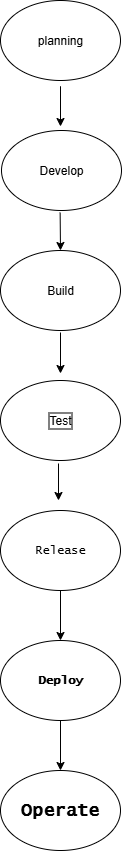

The diagram above was exported from draw.io. Its source (the exported page's mxGraphModel, read from the mxfile embedded in the PNG):
<mxGraphModel dx="1616" dy="808" grid="1" gridSize="10" guides="1" tooltips="1" connect="1" arrows="1" fold="1" page="1" pageScale="1" pageWidth="850" pageHeight="1100" math="0" shadow="0">
  <root>
    <mxCell id="0" />
    <mxCell id="1" parent="0" />
    <mxCell id="BY13Z6w-mAtQOjWEeG26-3" value="Develop" style="ellipse;whiteSpace=wrap;html=1;labelBackgroundColor=none;" vertex="1" parent="1">
      <mxGeometry x="351" y="160" width="120" height="80" as="geometry" />
    </mxCell>
    <mxCell id="BY13Z6w-mAtQOjWEeG26-4" value="planning" style="ellipse;whiteSpace=wrap;html=1;labelBackgroundColor=none;" vertex="1" parent="1">
      <mxGeometry x="350" y="30" width="120" height="80" as="geometry" />
    </mxCell>
    <mxCell id="BY13Z6w-mAtQOjWEeG26-8" value="" style="endArrow=classic;html=1;rounded=0;exitX=0.322;exitY=1.027;exitDx=0;exitDy=0;exitPerimeter=0;labelBackgroundColor=none;fontColor=default;" edge="1" parent="1">
      <mxGeometry width="50" height="50" relative="1" as="geometry">
        <mxPoint x="409.6400000000001" y="242.15999999999997" as="sourcePoint" />
        <mxPoint x="410" y="280" as="targetPoint" />
        <Array as="points" />
      </mxGeometry>
    </mxCell>
    <mxCell id="BY13Z6w-mAtQOjWEeG26-9" value="" style="endArrow=classic;html=1;rounded=0;labelBackgroundColor=none;fontColor=default;" edge="1" parent="1">
      <mxGeometry width="50" height="50" relative="1" as="geometry">
        <mxPoint x="410" y="126" as="sourcePoint" />
        <mxPoint x="410" y="156" as="targetPoint" />
        <Array as="points">
          <mxPoint x="410" y="116" />
        </Array>
      </mxGeometry>
    </mxCell>
    <mxCell id="BY13Z6w-mAtQOjWEeG26-10" value="Build" style="ellipse;whiteSpace=wrap;html=1;labelBackgroundColor=none;" vertex="1" parent="1">
      <mxGeometry x="350" y="280" width="120" height="80" as="geometry" />
    </mxCell>
    <mxCell id="BY13Z6w-mAtQOjWEeG26-11" value="" style="endArrow=classic;html=1;rounded=0;labelBackgroundColor=none;fontColor=default;" edge="1" parent="1">
      <mxGeometry width="50" height="50" relative="1" as="geometry">
        <mxPoint x="410" y="362" as="sourcePoint" />
        <mxPoint x="410" y="403" as="targetPoint" />
      </mxGeometry>
    </mxCell>
    <mxCell id="BY13Z6w-mAtQOjWEeG26-12" value="Test" style="ellipse;whiteSpace=wrap;html=1;labelBackgroundColor=none;labelBorderColor=default;" vertex="1" parent="1">
      <mxGeometry x="350" y="410" width="120" height="80" as="geometry" />
    </mxCell>
    <mxCell id="BY13Z6w-mAtQOjWEeG26-13" value="" style="endArrow=classic;html=1;rounded=0;labelBackgroundColor=none;fontColor=default;" edge="1" parent="1">
      <mxGeometry width="50" height="50" relative="1" as="geometry">
        <mxPoint x="408" y="493" as="sourcePoint" />
        <mxPoint x="408" y="530" as="targetPoint" />
      </mxGeometry>
    </mxCell>
    <mxCell id="BY13Z6w-mAtQOjWEeG26-14" value="Release" style="ellipse;whiteSpace=wrap;html=1;labelBackgroundColor=none;fontFamily=Lucida Console;" vertex="1" parent="1">
      <mxGeometry x="350" y="540" width="120" height="80" as="geometry" />
    </mxCell>
    <mxCell id="BY13Z6w-mAtQOjWEeG26-16" value="Deploy" style="ellipse;whiteSpace=wrap;html=1;labelBackgroundColor=none;fontFamily=Lucida Console;strokeColor=default;align=center;verticalAlign=middle;fontSize=12;fontColor=default;fillColor=default;fontStyle=1;labelBorderColor=none;textShadow=0;" vertex="1" parent="1">
      <mxGeometry x="350" y="670" width="120" height="80" as="geometry" />
    </mxCell>
    <mxCell id="BY13Z6w-mAtQOjWEeG26-17" value="" style="endArrow=classic;html=1;rounded=0;exitX=0.5;exitY=1;exitDx=0;exitDy=0;labelBackgroundColor=none;fontColor=default;" edge="1" parent="1" source="BY13Z6w-mAtQOjWEeG26-14" target="BY13Z6w-mAtQOjWEeG26-16">
      <mxGeometry width="50" height="50" relative="1" as="geometry">
        <mxPoint x="350" y="690" as="sourcePoint" />
        <mxPoint x="400" y="640" as="targetPoint" />
      </mxGeometry>
    </mxCell>
    <mxCell id="BY13Z6w-mAtQOjWEeG26-18" value="&lt;h2&gt;Operate&lt;/h2&gt;" style="ellipse;whiteSpace=wrap;html=1;labelBackgroundColor=none;fontFamily=Lucida Console;fontStyle=0" vertex="1" parent="1">
      <mxGeometry x="350" y="800" width="120" height="80" as="geometry" />
    </mxCell>
    <mxCell id="BY13Z6w-mAtQOjWEeG26-19" value="" style="endArrow=classic;html=1;rounded=0;entryX=0.5;entryY=0;entryDx=0;entryDy=0;exitX=0.5;exitY=1;exitDx=0;exitDy=0;labelBackgroundColor=none;fontColor=default;" edge="1" parent="1" source="BY13Z6w-mAtQOjWEeG26-16" target="BY13Z6w-mAtQOjWEeG26-18">
      <mxGeometry width="50" height="50" relative="1" as="geometry">
        <mxPoint x="350" y="630" as="sourcePoint" />
        <mxPoint x="400" y="580" as="targetPoint" />
      </mxGeometry>
    </mxCell>
  </root>
</mxGraphModel>